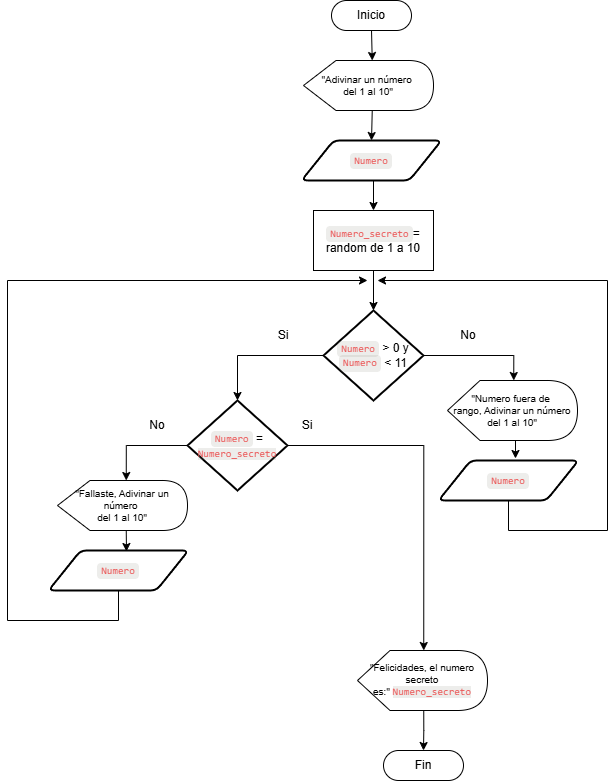

The diagram above was exported from draw.io. Its source (the exported page's mxGraphModel, read from the mxfile embedded in the PNG):
<mxGraphModel dx="1434" dy="738" grid="1" gridSize="10" guides="1" tooltips="1" connect="1" arrows="1" fold="1" page="1" pageScale="1" pageWidth="827" pageHeight="1169" math="0" shadow="0">
  <root>
    <mxCell id="0" />
    <mxCell id="1" parent="0" />
    <mxCell id="X3Kusl5P-wbQlOIDxWY4-1" value="Inicio" style="rounded=1;whiteSpace=wrap;html=1;arcSize=50;" vertex="1" parent="1">
      <mxGeometry x="384" y="120" width="80" height="30" as="geometry" />
    </mxCell>
    <mxCell id="X3Kusl5P-wbQlOIDxWY4-17" style="edgeStyle=orthogonalEdgeStyle;rounded=0;orthogonalLoop=1;jettySize=auto;html=1;exitX=0;exitY=0;exitDx=68.75;exitDy=50;exitPerimeter=0;entryX=0.5;entryY=0;entryDx=0;entryDy=0;" edge="1" parent="1" source="X3Kusl5P-wbQlOIDxWY4-2" target="X3Kusl5P-wbQlOIDxWY4-3">
      <mxGeometry relative="1" as="geometry" />
    </mxCell>
    <mxCell id="X3Kusl5P-wbQlOIDxWY4-2" value="&quot;Adivinar un número&amp;nbsp;&lt;div&gt;del 1 al 10&quot;&lt;/div&gt;" style="shape=display;whiteSpace=wrap;html=1;fontSize=10;" vertex="1" parent="1">
      <mxGeometry x="356" y="180" width="130" height="50" as="geometry" />
    </mxCell>
    <mxCell id="X3Kusl5P-wbQlOIDxWY4-18" style="edgeStyle=orthogonalEdgeStyle;rounded=0;orthogonalLoop=1;jettySize=auto;html=1;exitX=0.5;exitY=1;exitDx=0;exitDy=0;entryX=0.5;entryY=0;entryDx=0;entryDy=0;" edge="1" parent="1" source="X3Kusl5P-wbQlOIDxWY4-3" target="X3Kusl5P-wbQlOIDxWY4-9">
      <mxGeometry relative="1" as="geometry" />
    </mxCell>
    <mxCell id="X3Kusl5P-wbQlOIDxWY4-3" value="&lt;span class=&quot;notion-enable-hover&quot; spellcheck=&quot;false&quot; data-token-index=&quot;0&quot; style=&quot;font-family:&amp;quot;SFMono-Regular&amp;quot;, Menlo, Consolas, &amp;quot;PT Mono&amp;quot;, &amp;quot;Liberation Mono&amp;quot;, Courier, monospace;line-height:normal;background:rgba(135,131,120,.15);color:#EB5757;border-radius:4px;font-size:85%;padding:0.2em 0.4em&quot;&gt;Numero&lt;/span&gt;" style="shape=parallelogram;html=1;strokeWidth=2;perimeter=parallelogramPerimeter;whiteSpace=wrap;rounded=1;arcSize=12;size=0.23;" vertex="1" parent="1">
      <mxGeometry x="354" y="260" width="140" height="40" as="geometry" />
    </mxCell>
    <mxCell id="X3Kusl5P-wbQlOIDxWY4-5" value="&lt;span style=&quot;font-family: SFMono-Regular, Menlo, Consolas, &amp;quot;PT Mono&amp;quot;, &amp;quot;Liberation Mono&amp;quot;, Courier, monospace; line-height: normal; background: rgba(135, 131, 120, 0.15); color: rgb(235, 87, 87); border-radius: 4px; font-size: 10.2px; padding: 0.2em 0.4em;&quot; class=&quot;notion-enable-hover&quot; spellcheck=&quot;false&quot; data-token-index=&quot;0&quot;&gt;Numero&lt;/span&gt;&amp;nbsp;&amp;gt; 0 y&lt;br&gt;&lt;div&gt;&lt;span style=&quot;font-family: SFMono-Regular, Menlo, Consolas, &amp;quot;PT Mono&amp;quot;, &amp;quot;Liberation Mono&amp;quot;, Courier, monospace; line-height: normal; background: rgba(135, 131, 120, 0.15); color: rgb(235, 87, 87); border-radius: 4px; font-size: 10.2px; padding: 0.2em 0.4em;&quot; class=&quot;notion-enable-hover&quot; spellcheck=&quot;false&quot; data-token-index=&quot;0&quot;&gt;Numero&lt;/span&gt;&lt;span style=&quot;background-color: transparent; color: light-dark(rgb(0, 0, 0), rgb(255, 255, 255));&quot;&gt;&amp;nbsp;&amp;lt; 11&lt;/span&gt;&lt;/div&gt;" style="strokeWidth=2;html=1;shape=mxgraph.flowchart.decision;whiteSpace=wrap;" vertex="1" parent="1">
      <mxGeometry x="376" y="430" width="100" height="90" as="geometry" />
    </mxCell>
    <mxCell id="X3Kusl5P-wbQlOIDxWY4-6" value="Fin" style="rounded=1;whiteSpace=wrap;html=1;arcSize=50;" vertex="1" parent="1">
      <mxGeometry x="436" y="870" width="80" height="30" as="geometry" />
    </mxCell>
    <mxCell id="X3Kusl5P-wbQlOIDxWY4-7" value="&quot;Numero fuera de&amp;nbsp;&lt;div&gt;rango, Adivinar un número del 1 al 10&quot;&lt;/div&gt;" style="shape=display;whiteSpace=wrap;html=1;fontSize=10;" vertex="1" parent="1">
      <mxGeometry x="500" y="500" width="130" height="60" as="geometry" />
    </mxCell>
    <mxCell id="X3Kusl5P-wbQlOIDxWY4-23" style="edgeStyle=orthogonalEdgeStyle;rounded=0;orthogonalLoop=1;jettySize=auto;html=1;exitX=0.5;exitY=1;exitDx=0;exitDy=0;" edge="1" parent="1" source="X3Kusl5P-wbQlOIDxWY4-8">
      <mxGeometry relative="1" as="geometry">
        <mxPoint x="430" y="400" as="targetPoint" />
        <Array as="points">
          <mxPoint x="561" y="650" />
          <mxPoint x="660" y="650" />
          <mxPoint x="660" y="400" />
        </Array>
      </mxGeometry>
    </mxCell>
    <mxCell id="X3Kusl5P-wbQlOIDxWY4-8" value="&lt;span class=&quot;notion-enable-hover&quot; spellcheck=&quot;false&quot; data-token-index=&quot;0&quot; style=&quot;font-family:&amp;quot;SFMono-Regular&amp;quot;, Menlo, Consolas, &amp;quot;PT Mono&amp;quot;, &amp;quot;Liberation Mono&amp;quot;, Courier, monospace;line-height:normal;background:rgba(135,131,120,.15);color:#EB5757;border-radius:4px;font-size:85%;padding:0.2em 0.4em&quot;&gt;Numero&lt;/span&gt;" style="shape=parallelogram;html=1;strokeWidth=2;perimeter=parallelogramPerimeter;whiteSpace=wrap;rounded=1;arcSize=12;size=0.23;" vertex="1" parent="1">
      <mxGeometry x="491" y="580" width="140" height="40" as="geometry" />
    </mxCell>
    <mxCell id="X3Kusl5P-wbQlOIDxWY4-9" value="&lt;span class=&quot;notion-enable-hover&quot; spellcheck=&quot;false&quot; data-token-index=&quot;0&quot; style=&quot;font-family: SFMono-Regular, Menlo, Consolas, &amp;quot;PT Mono&amp;quot;, &amp;quot;Liberation Mono&amp;quot;, Courier, monospace; line-height: normal; background: rgba(135, 131, 120, 0.15); color: rgb(235, 87, 87); border-radius: 4px; font-size: 85%; padding: 0.2em 0.4em;&quot;&gt;Numero_secreto&lt;/span&gt;=&lt;div&gt;random de 1 a 10&lt;/div&gt;" style="rounded=0;whiteSpace=wrap;html=1;" vertex="1" parent="1">
      <mxGeometry x="366" y="330" width="120" height="60" as="geometry" />
    </mxCell>
    <mxCell id="X3Kusl5P-wbQlOIDxWY4-10" value="&lt;span style=&quot;font-family: SFMono-Regular, Menlo, Consolas, &amp;quot;PT Mono&amp;quot;, &amp;quot;Liberation Mono&amp;quot;, Courier, monospace; line-height: normal; background: rgba(135, 131, 120, 0.15); color: rgb(235, 87, 87); border-radius: 4px; font-size: 10.2px; padding: 0.2em 0.4em;&quot; class=&quot;notion-enable-hover&quot; spellcheck=&quot;false&quot; data-token-index=&quot;0&quot;&gt;Numero&lt;/span&gt;&amp;nbsp;=&lt;br&gt;&lt;div&gt;&lt;span style=&quot;color: rgb(235, 87, 87); font-family: SFMono-Regular, Menlo, Consolas, &amp;quot;PT Mono&amp;quot;, &amp;quot;Liberation Mono&amp;quot;, Courier, monospace; font-size: 10.2px; background-color: rgba(135, 131, 120, 0.15);&quot;&gt;Numero_secreto&lt;/span&gt;&lt;/div&gt;" style="strokeWidth=2;html=1;shape=mxgraph.flowchart.decision;whiteSpace=wrap;" vertex="1" parent="1">
      <mxGeometry x="240" y="520" width="100" height="90" as="geometry" />
    </mxCell>
    <mxCell id="X3Kusl5P-wbQlOIDxWY4-11" value="&quot;Fallaste, Adivinar un número&amp;nbsp;&lt;div&gt;del 1 al 10&quot;&lt;/div&gt;" style="shape=display;whiteSpace=wrap;html=1;fontSize=10;" vertex="1" parent="1">
      <mxGeometry x="110" y="600" width="130" height="50" as="geometry" />
    </mxCell>
    <mxCell id="X3Kusl5P-wbQlOIDxWY4-30" style="edgeStyle=orthogonalEdgeStyle;rounded=0;orthogonalLoop=1;jettySize=auto;html=1;exitX=0.5;exitY=1;exitDx=0;exitDy=0;" edge="1" parent="1" source="X3Kusl5P-wbQlOIDxWY4-12">
      <mxGeometry relative="1" as="geometry">
        <mxPoint x="420" y="400" as="targetPoint" />
        <Array as="points">
          <mxPoint x="171" y="740" />
          <mxPoint x="60" y="740" />
          <mxPoint x="60" y="400" />
        </Array>
      </mxGeometry>
    </mxCell>
    <mxCell id="X3Kusl5P-wbQlOIDxWY4-12" value="&lt;span class=&quot;notion-enable-hover&quot; spellcheck=&quot;false&quot; data-token-index=&quot;0&quot; style=&quot;font-family:&amp;quot;SFMono-Regular&amp;quot;, Menlo, Consolas, &amp;quot;PT Mono&amp;quot;, &amp;quot;Liberation Mono&amp;quot;, Courier, monospace;line-height:normal;background:rgba(135,131,120,.15);color:#EB5757;border-radius:4px;font-size:85%;padding:0.2em 0.4em&quot;&gt;Numero&lt;/span&gt;" style="shape=parallelogram;html=1;strokeWidth=2;perimeter=parallelogramPerimeter;whiteSpace=wrap;rounded=1;arcSize=12;size=0.23;" vertex="1" parent="1">
      <mxGeometry x="101" y="670" width="140" height="40" as="geometry" />
    </mxCell>
    <mxCell id="X3Kusl5P-wbQlOIDxWY4-29" style="edgeStyle=orthogonalEdgeStyle;rounded=0;orthogonalLoop=1;jettySize=auto;html=1;exitX=0;exitY=0;exitDx=66.25;exitDy=60;exitPerimeter=0;entryX=0.5;entryY=0;entryDx=0;entryDy=0;" edge="1" parent="1" source="X3Kusl5P-wbQlOIDxWY4-13" target="X3Kusl5P-wbQlOIDxWY4-6">
      <mxGeometry relative="1" as="geometry" />
    </mxCell>
    <mxCell id="X3Kusl5P-wbQlOIDxWY4-13" value="&quot;Felicidades, el numero secreto es:&quot;&amp;nbsp;&lt;span style=&quot;color: rgb(235, 87, 87); font-family: SFMono-Regular, Menlo, Consolas, &amp;quot;PT Mono&amp;quot;, &amp;quot;Liberation Mono&amp;quot;, Courier, monospace; font-size: 10.2px; background-color: rgba(135, 131, 120, 0.15);&quot;&gt;Numero_secreto&lt;/span&gt;" style="shape=display;whiteSpace=wrap;html=1;fontSize=10;" vertex="1" parent="1">
      <mxGeometry x="410" y="770" width="130" height="60" as="geometry" />
    </mxCell>
    <mxCell id="X3Kusl5P-wbQlOIDxWY4-16" style="edgeStyle=orthogonalEdgeStyle;rounded=0;orthogonalLoop=1;jettySize=auto;html=1;exitX=0.5;exitY=1;exitDx=0;exitDy=0;entryX=0;entryY=0;entryDx=68.75;entryDy=0;entryPerimeter=0;" edge="1" parent="1" source="X3Kusl5P-wbQlOIDxWY4-1" target="X3Kusl5P-wbQlOIDxWY4-2">
      <mxGeometry relative="1" as="geometry" />
    </mxCell>
    <mxCell id="X3Kusl5P-wbQlOIDxWY4-19" style="edgeStyle=orthogonalEdgeStyle;rounded=0;orthogonalLoop=1;jettySize=auto;html=1;exitX=0.5;exitY=1;exitDx=0;exitDy=0;entryX=0.5;entryY=0;entryDx=0;entryDy=0;entryPerimeter=0;" edge="1" parent="1" source="X3Kusl5P-wbQlOIDxWY4-9" target="X3Kusl5P-wbQlOIDxWY4-5">
      <mxGeometry relative="1" as="geometry" />
    </mxCell>
    <mxCell id="X3Kusl5P-wbQlOIDxWY4-20" style="edgeStyle=orthogonalEdgeStyle;rounded=0;orthogonalLoop=1;jettySize=auto;html=1;exitX=0;exitY=0.5;exitDx=0;exitDy=0;exitPerimeter=0;entryX=0.5;entryY=0;entryDx=0;entryDy=0;entryPerimeter=0;" edge="1" parent="1" source="X3Kusl5P-wbQlOIDxWY4-5" target="X3Kusl5P-wbQlOIDxWY4-10">
      <mxGeometry relative="1" as="geometry" />
    </mxCell>
    <mxCell id="X3Kusl5P-wbQlOIDxWY4-21" style="edgeStyle=orthogonalEdgeStyle;rounded=0;orthogonalLoop=1;jettySize=auto;html=1;exitX=1;exitY=0.5;exitDx=0;exitDy=0;exitPerimeter=0;entryX=0;entryY=0;entryDx=66.25;entryDy=0;entryPerimeter=0;" edge="1" parent="1" source="X3Kusl5P-wbQlOIDxWY4-5" target="X3Kusl5P-wbQlOIDxWY4-7">
      <mxGeometry relative="1" as="geometry" />
    </mxCell>
    <mxCell id="X3Kusl5P-wbQlOIDxWY4-22" style="edgeStyle=orthogonalEdgeStyle;rounded=0;orthogonalLoop=1;jettySize=auto;html=1;exitX=0;exitY=0;exitDx=66.25;exitDy=60;exitPerimeter=0;entryX=0.55;entryY=-0.05;entryDx=0;entryDy=0;entryPerimeter=0;" edge="1" parent="1" source="X3Kusl5P-wbQlOIDxWY4-7" target="X3Kusl5P-wbQlOIDxWY4-8">
      <mxGeometry relative="1" as="geometry" />
    </mxCell>
    <mxCell id="X3Kusl5P-wbQlOIDxWY4-24" style="edgeStyle=orthogonalEdgeStyle;rounded=0;orthogonalLoop=1;jettySize=auto;html=1;exitX=0;exitY=0.5;exitDx=0;exitDy=0;exitPerimeter=0;entryX=0;entryY=0;entryDx=68.75;entryDy=0;entryPerimeter=0;" edge="1" parent="1" source="X3Kusl5P-wbQlOIDxWY4-10" target="X3Kusl5P-wbQlOIDxWY4-11">
      <mxGeometry relative="1" as="geometry" />
    </mxCell>
    <mxCell id="X3Kusl5P-wbQlOIDxWY4-25" style="edgeStyle=orthogonalEdgeStyle;rounded=0;orthogonalLoop=1;jettySize=auto;html=1;exitX=0;exitY=0;exitDx=68.75;exitDy=50;exitPerimeter=0;entryX=0.557;entryY=0.025;entryDx=0;entryDy=0;entryPerimeter=0;" edge="1" parent="1" source="X3Kusl5P-wbQlOIDxWY4-11" target="X3Kusl5P-wbQlOIDxWY4-12">
      <mxGeometry relative="1" as="geometry" />
    </mxCell>
    <mxCell id="X3Kusl5P-wbQlOIDxWY4-26" style="edgeStyle=orthogonalEdgeStyle;rounded=0;orthogonalLoop=1;jettySize=auto;html=1;exitX=1;exitY=0.5;exitDx=0;exitDy=0;exitPerimeter=0;entryX=0;entryY=0;entryDx=66.25;entryDy=0;entryPerimeter=0;" edge="1" parent="1" source="X3Kusl5P-wbQlOIDxWY4-10" target="X3Kusl5P-wbQlOIDxWY4-13">
      <mxGeometry relative="1" as="geometry" />
    </mxCell>
    <mxCell id="X3Kusl5P-wbQlOIDxWY4-31" value="&lt;div&gt;Si&lt;/div&gt;" style="text;html=1;align=center;verticalAlign=middle;whiteSpace=wrap;rounded=0;" vertex="1" parent="1">
      <mxGeometry x="306" y="440" width="60" height="30" as="geometry" />
    </mxCell>
    <mxCell id="X3Kusl5P-wbQlOIDxWY4-32" value="No" style="text;html=1;align=center;verticalAlign=middle;whiteSpace=wrap;rounded=0;" vertex="1" parent="1">
      <mxGeometry x="491" y="440" width="60" height="30" as="geometry" />
    </mxCell>
    <mxCell id="X3Kusl5P-wbQlOIDxWY4-33" value="&lt;div&gt;Si&lt;/div&gt;" style="text;html=1;align=center;verticalAlign=middle;whiteSpace=wrap;rounded=0;" vertex="1" parent="1">
      <mxGeometry x="330" y="530" width="60" height="30" as="geometry" />
    </mxCell>
    <mxCell id="X3Kusl5P-wbQlOIDxWY4-34" value="No" style="text;html=1;align=center;verticalAlign=middle;whiteSpace=wrap;rounded=0;" vertex="1" parent="1">
      <mxGeometry x="180" y="530" width="60" height="30" as="geometry" />
    </mxCell>
  </root>
</mxGraphModel>